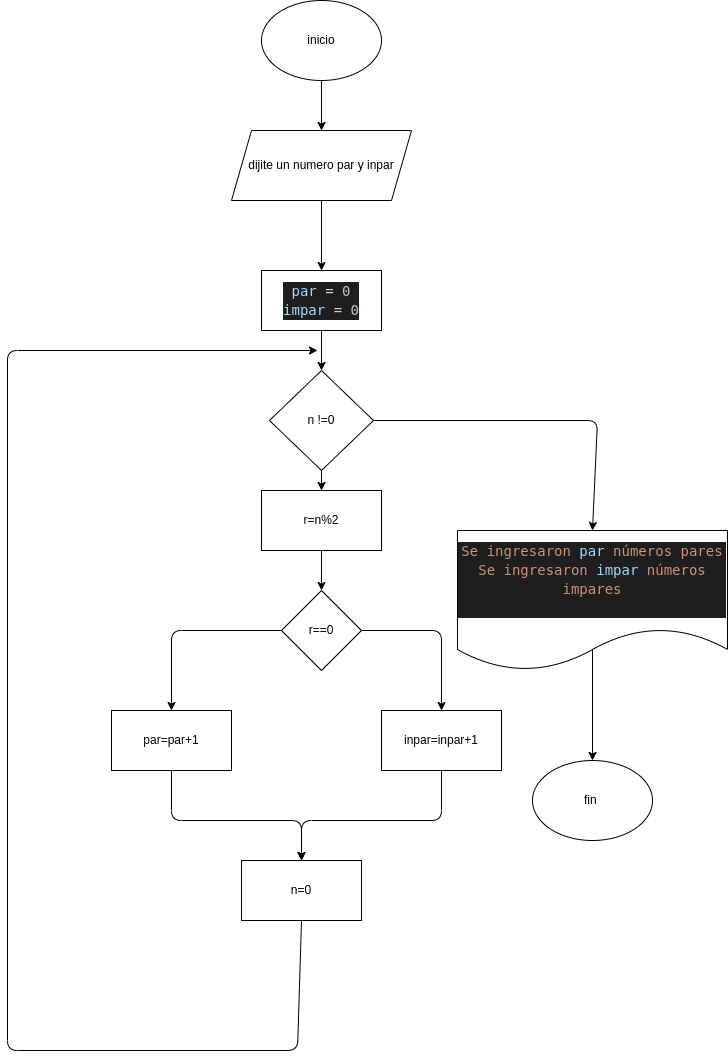

The diagram above was exported from draw.io. Its source (the exported page's mxGraphModel, read from the mxfile embedded in the PNG):
<mxGraphModel dx="650" dy="409" grid="1" gridSize="10" guides="1" tooltips="1" connect="1" arrows="1" fold="1" page="1" pageScale="1" pageWidth="827" pageHeight="1169" math="0" shadow="0">
  <root>
    <mxCell id="0" />
    <mxCell id="1" parent="0" />
    <mxCell id="4" value="" style="edgeStyle=none;html=1;" parent="1" source="2" target="3" edge="1">
      <mxGeometry relative="1" as="geometry" />
    </mxCell>
    <mxCell id="2" value="inicio" style="ellipse;whiteSpace=wrap;html=1;" parent="1" vertex="1">
      <mxGeometry x="294" y="70" width="120" height="80" as="geometry" />
    </mxCell>
    <mxCell id="6" value="" style="edgeStyle=none;html=1;" parent="1" source="3" target="5" edge="1">
      <mxGeometry relative="1" as="geometry" />
    </mxCell>
    <mxCell id="3" value="dijite un numero par y inpar" style="shape=parallelogram;perimeter=parallelogramPerimeter;whiteSpace=wrap;html=1;fixedSize=1;" parent="1" vertex="1">
      <mxGeometry x="264" y="200" width="180" height="70" as="geometry" />
    </mxCell>
    <mxCell id="8" value="" style="edgeStyle=none;html=1;" parent="1" source="5" target="7" edge="1">
      <mxGeometry relative="1" as="geometry" />
    </mxCell>
    <mxCell id="5" value="&lt;div style=&quot;color: rgb(212, 212, 212); background-color: rgb(30, 30, 30); font-family: &amp;quot;droid sans mono&amp;quot;, &amp;quot;monospace&amp;quot;, monospace; font-weight: normal; font-size: 14px; line-height: 19px;&quot;&gt;&lt;div&gt;&lt;span style=&quot;color: #9cdcfe&quot;&gt;par&lt;/span&gt;&lt;span style=&quot;color: #d4d4d4&quot;&gt; = &lt;/span&gt;&lt;span style=&quot;color: #b5cea8&quot;&gt;0&lt;/span&gt;&lt;/div&gt;&lt;div&gt;&lt;span style=&quot;color: #9cdcfe&quot;&gt;impar&lt;/span&gt;&lt;span style=&quot;color: #d4d4d4&quot;&gt; = &lt;/span&gt;&lt;span style=&quot;color: #b5cea8&quot;&gt;0&lt;/span&gt;&lt;/div&gt;&lt;/div&gt;" style="rounded=0;whiteSpace=wrap;html=1;" parent="1" vertex="1">
      <mxGeometry x="294" y="340" width="120" height="60" as="geometry" />
    </mxCell>
    <mxCell id="12" value="" style="edgeStyle=none;html=1;" parent="1" source="7" target="9" edge="1">
      <mxGeometry relative="1" as="geometry" />
    </mxCell>
    <mxCell id="22" style="edgeStyle=none;html=1;exitX=1;exitY=0.5;exitDx=0;exitDy=0;entryX=0.5;entryY=0;entryDx=0;entryDy=0;" parent="1" source="7" target="21" edge="1">
      <mxGeometry relative="1" as="geometry">
        <Array as="points">
          <mxPoint x="630" y="490" />
        </Array>
      </mxGeometry>
    </mxCell>
    <mxCell id="7" value="n !=0" style="rhombus;whiteSpace=wrap;html=1;" parent="1" vertex="1">
      <mxGeometry x="302" y="440" width="104" height="100" as="geometry" />
    </mxCell>
    <mxCell id="13" value="" style="edgeStyle=none;html=1;" parent="1" source="9" target="10" edge="1">
      <mxGeometry relative="1" as="geometry" />
    </mxCell>
    <mxCell id="9" value="r=n%2" style="rounded=0;whiteSpace=wrap;html=1;" parent="1" vertex="1">
      <mxGeometry x="294" y="560" width="120" height="60" as="geometry" />
    </mxCell>
    <mxCell id="14" style="edgeStyle=none;html=1;exitX=0;exitY=0.5;exitDx=0;exitDy=0;entryX=0.5;entryY=0;entryDx=0;entryDy=0;" parent="1" source="10" target="11" edge="1">
      <mxGeometry relative="1" as="geometry">
        <mxPoint x="280" y="730" as="targetPoint" />
        <Array as="points">
          <mxPoint x="204" y="700" />
        </Array>
      </mxGeometry>
    </mxCell>
    <mxCell id="16" style="edgeStyle=none;html=1;exitX=1;exitY=0.5;exitDx=0;exitDy=0;entryX=0.5;entryY=0;entryDx=0;entryDy=0;" parent="1" source="10" target="15" edge="1">
      <mxGeometry relative="1" as="geometry">
        <Array as="points">
          <mxPoint x="474" y="700" />
        </Array>
      </mxGeometry>
    </mxCell>
    <mxCell id="10" value="r==0" style="rhombus;whiteSpace=wrap;html=1;" parent="1" vertex="1">
      <mxGeometry x="314" y="660" width="80" height="80" as="geometry" />
    </mxCell>
    <mxCell id="18" style="edgeStyle=none;html=1;exitX=0.5;exitY=1;exitDx=0;exitDy=0;entryX=0.5;entryY=0;entryDx=0;entryDy=0;" parent="1" source="11" target="17" edge="1">
      <mxGeometry relative="1" as="geometry">
        <Array as="points">
          <mxPoint x="204" y="890" />
          <mxPoint x="334" y="890" />
        </Array>
      </mxGeometry>
    </mxCell>
    <mxCell id="11" value="par=par+1" style="rounded=0;whiteSpace=wrap;html=1;" parent="1" vertex="1">
      <mxGeometry x="144" y="780" width="120" height="60" as="geometry" />
    </mxCell>
    <mxCell id="19" style="edgeStyle=none;html=1;exitX=0.5;exitY=1;exitDx=0;exitDy=0;entryX=0.5;entryY=0;entryDx=0;entryDy=0;" parent="1" source="15" target="17" edge="1">
      <mxGeometry relative="1" as="geometry">
        <mxPoint x="330" y="930" as="targetPoint" />
        <Array as="points">
          <mxPoint x="474" y="890" />
          <mxPoint x="334" y="890" />
        </Array>
      </mxGeometry>
    </mxCell>
    <mxCell id="15" value="inpar=inpar+1" style="rounded=0;whiteSpace=wrap;html=1;" parent="1" vertex="1">
      <mxGeometry x="414" y="780" width="120" height="60" as="geometry" />
    </mxCell>
    <mxCell id="20" style="edgeStyle=none;html=1;exitX=0.5;exitY=1;exitDx=0;exitDy=0;" parent="1" source="17" edge="1">
      <mxGeometry relative="1" as="geometry">
        <mxPoint x="350" y="420" as="targetPoint" />
        <Array as="points">
          <mxPoint x="330" y="1120" />
          <mxPoint x="40" y="1120" />
          <mxPoint x="40" y="420" />
        </Array>
      </mxGeometry>
    </mxCell>
    <mxCell id="17" value="n=0" style="rounded=0;whiteSpace=wrap;html=1;" parent="1" vertex="1">
      <mxGeometry x="274" y="930" width="120" height="60" as="geometry" />
    </mxCell>
    <mxCell id="24" style="edgeStyle=none;html=1;exitX=0.5;exitY=0;exitDx=0;exitDy=0;entryX=0.5;entryY=0;entryDx=0;entryDy=0;" parent="1" source="21" target="23" edge="1">
      <mxGeometry relative="1" as="geometry" />
    </mxCell>
    <mxCell id="21" value="&lt;div style=&quot;color: rgb(212 , 212 , 212) ; background-color: rgb(30 , 30 , 30) ; font-family: &amp;#34;droid sans mono&amp;#34; , &amp;#34;monospace&amp;#34; , monospace ; font-weight: normal ; font-size: 14px ; line-height: 19px&quot;&gt;&lt;div&gt;&lt;span style=&quot;color: #ce9178&quot;&gt;Se ingresaron &lt;/span&gt;&lt;span style=&quot;color: #9cdcfe&quot;&gt;par&lt;/span&gt;&lt;span style=&quot;color: #ce9178&quot;&gt;&amp;nbsp;números pares&lt;/span&gt;&lt;/div&gt;&lt;div&gt;&lt;span style=&quot;color: #ce9178&quot;&gt;Se ingresaron&amp;nbsp;&lt;/span&gt;&lt;span style=&quot;color: #9cdcfe&quot;&gt;impar&lt;/span&gt;&lt;span style=&quot;color: #ce9178&quot;&gt;&amp;nbsp;números impares&lt;/span&gt;&lt;/div&gt;&lt;br&gt;&lt;/div&gt;" style="shape=document;whiteSpace=wrap;html=1;boundedLbl=1;" parent="1" vertex="1">
      <mxGeometry x="490" y="600" width="270" height="140" as="geometry" />
    </mxCell>
    <mxCell id="23" value="fin&amp;nbsp;" style="ellipse;whiteSpace=wrap;html=1;" parent="1" vertex="1">
      <mxGeometry x="565" y="830" width="120" height="80" as="geometry" />
    </mxCell>
  </root>
</mxGraphModel>